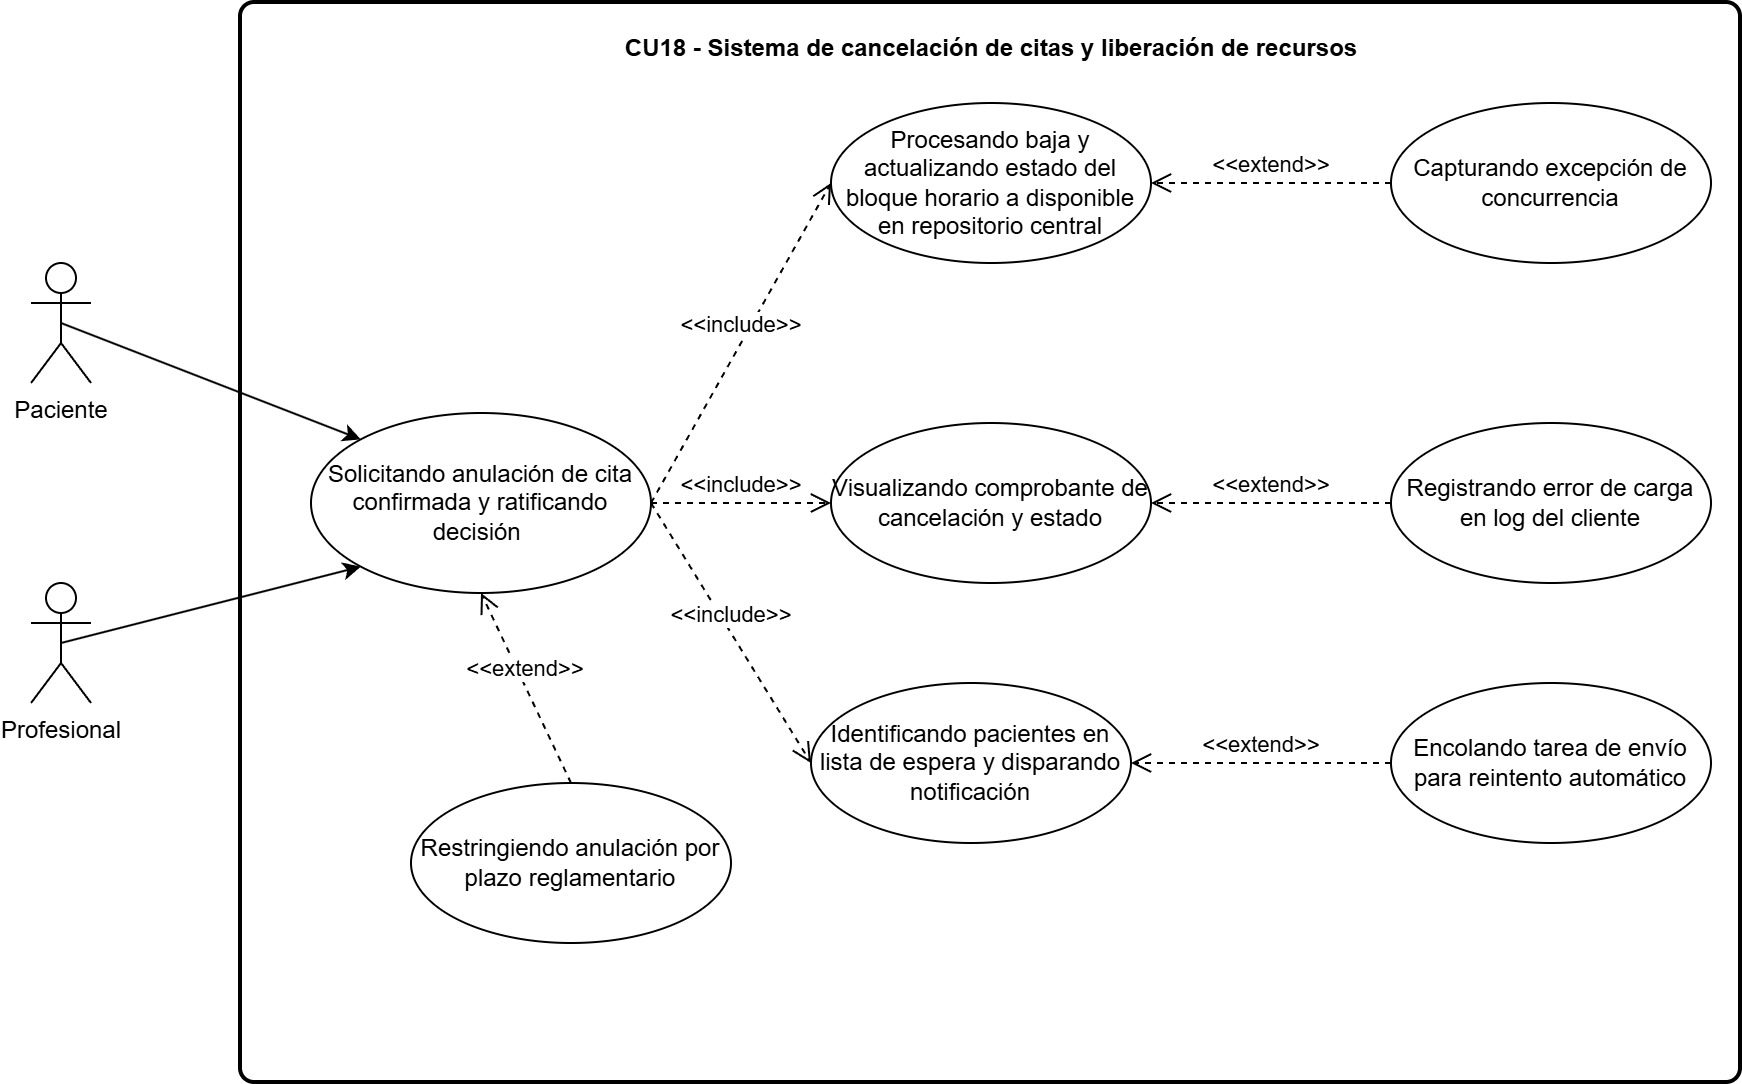

The diagram above was exported from draw.io. Its source (the exported page's mxGraphModel, read from the mxfile embedded in the PNG):
<mxGraphModel dx="1643" dy="863" grid="1" gridSize="10" guides="1" tooltips="1" connect="1" arrows="1" fold="1" page="1" pageScale="1" pageWidth="827" pageHeight="1169" math="0" shadow="0">
  <root>
    <mxCell id="0" />
    <mxCell id="1" parent="0" />
    <mxCell id="yaebMsHNpobG6r959qq7-1" parent="1" style="rounded=1;whiteSpace=wrap;html=1;absoluteArcSize=1;arcSize=14;strokeWidth=2;" value="" vertex="1">
      <mxGeometry height="540" width="750" x="365" y="30" as="geometry" />
    </mxCell>
    <mxCell id="yaebMsHNpobG6r959qq7-2" parent="1" style="ellipse;whiteSpace=wrap;html=1;" value="Solicitando anulación de cita confirmada y ratificando decisión&amp;nbsp;" vertex="1">
      <mxGeometry height="90" width="170" x="400" y="235" as="geometry" />
    </mxCell>
    <mxCell id="yaebMsHNpobG6r959qq7-3" parent="1" style="ellipse;whiteSpace=wrap;html=1;" value="Procesando baja y actualizando estado del bloque horario a disponible en repositorio central" vertex="1">
      <mxGeometry height="80" width="160" x="660" y="80" as="geometry" />
    </mxCell>
    <mxCell id="yaebMsHNpobG6r959qq7-4" parent="1" style="ellipse;whiteSpace=wrap;html=1;" value="Visualizando comprobante de cancelación y estado" vertex="1">
      <mxGeometry height="80" width="160" x="660" y="240" as="geometry" />
    </mxCell>
    <mxCell id="yaebMsHNpobG6r959qq7-5" parent="1" style="ellipse;whiteSpace=wrap;html=1;" value="Identificando pacientes en lista de espera y disparando notificación" vertex="1">
      <mxGeometry height="80" width="160" x="650" y="370" as="geometry" />
    </mxCell>
    <mxCell id="yaebMsHNpobG6r959qq7-6" edge="1" parent="1" source="yaebMsHNpobG6r959qq7-2" style="html=1;verticalAlign=bottom;endArrow=open;dashed=1;endSize=8;curved=0;rounded=0;exitX=1;exitY=0.5;exitDx=0;exitDy=0;entryX=0;entryY=0.5;entryDx=0;entryDy=0;" target="yaebMsHNpobG6r959qq7-5" value="&amp;lt;&amp;lt;include&amp;gt;&amp;gt;">
      <mxGeometry relative="1" as="geometry">
        <mxPoint x="750" y="290" as="sourcePoint" />
        <mxPoint x="630" y="410" as="targetPoint" />
      </mxGeometry>
    </mxCell>
    <mxCell id="yaebMsHNpobG6r959qq7-7" edge="1" parent="1" source="yaebMsHNpobG6r959qq7-2" style="html=1;verticalAlign=bottom;endArrow=open;dashed=1;endSize=8;curved=0;rounded=0;exitX=1;exitY=0.5;exitDx=0;exitDy=0;entryX=0;entryY=0.5;entryDx=0;entryDy=0;" target="yaebMsHNpobG6r959qq7-4" value="&amp;lt;&amp;lt;include&amp;gt;&amp;gt;">
      <mxGeometry relative="1" as="geometry">
        <mxPoint x="760" y="100" as="sourcePoint" />
        <mxPoint x="760" y="170" as="targetPoint" />
      </mxGeometry>
    </mxCell>
    <mxCell id="yaebMsHNpobG6r959qq7-8" edge="1" parent="1" source="yaebMsHNpobG6r959qq7-2" style="html=1;verticalAlign=bottom;endArrow=open;dashed=1;endSize=8;curved=0;rounded=0;entryX=0;entryY=0.5;entryDx=0;entryDy=0;exitX=1;exitY=0.5;exitDx=0;exitDy=0;" target="yaebMsHNpobG6r959qq7-3" value="&amp;lt;&amp;lt;include&amp;gt;&amp;gt;">
      <mxGeometry relative="1" as="geometry">
        <mxPoint x="650" y="70" as="sourcePoint" />
        <mxPoint x="730" y="110" as="targetPoint" />
      </mxGeometry>
    </mxCell>
    <mxCell id="yaebMsHNpobG6r959qq7-9" parent="1" style="ellipse;whiteSpace=wrap;html=1;" value="Restringiendo anulación por plazo reglamentario" vertex="1">
      <mxGeometry height="80" width="160" x="450" y="420" as="geometry" />
    </mxCell>
    <mxCell id="yaebMsHNpobG6r959qq7-10" parent="1" style="ellipse;whiteSpace=wrap;html=1;" value="Capturando excepción de concurrencia" vertex="1">
      <mxGeometry height="80" width="160" x="940" y="80" as="geometry" />
    </mxCell>
    <mxCell id="yaebMsHNpobG6r959qq7-11" parent="1" style="ellipse;whiteSpace=wrap;html=1;" value="Registrando error de carga en log del cliente" vertex="1">
      <mxGeometry height="80" width="160" x="940" y="240" as="geometry" />
    </mxCell>
    <mxCell id="yaebMsHNpobG6r959qq7-12" parent="1" style="ellipse;whiteSpace=wrap;html=1;" value="Encolando tarea de envío para reintento automático" vertex="1">
      <mxGeometry height="80" width="160" x="940" y="370" as="geometry" />
    </mxCell>
    <mxCell id="yaebMsHNpobG6r959qq7-13" edge="1" parent="1" source="yaebMsHNpobG6r959qq7-9" style="html=1;verticalAlign=bottom;endArrow=open;dashed=1;endSize=8;curved=0;rounded=0;entryX=0.5;entryY=1;entryDx=0;entryDy=0;exitX=0.5;exitY=0;exitDx=0;exitDy=0;" target="yaebMsHNpobG6r959qq7-2" value="&amp;lt;&amp;lt;extend&amp;gt;&amp;gt;">
      <mxGeometry relative="1" as="geometry">
        <mxPoint x="880" y="70" as="sourcePoint" />
        <mxPoint x="690" y="70" as="targetPoint" />
      </mxGeometry>
    </mxCell>
    <mxCell id="yaebMsHNpobG6r959qq7-14" edge="1" parent="1" source="yaebMsHNpobG6r959qq7-10" style="html=1;verticalAlign=bottom;endArrow=open;dashed=1;endSize=8;curved=0;rounded=0;entryX=1;entryY=0.5;entryDx=0;entryDy=0;exitX=0;exitY=0.5;exitDx=0;exitDy=0;" target="yaebMsHNpobG6r959qq7-3" value="&amp;lt;&amp;lt;extend&amp;gt;&amp;gt;">
      <mxGeometry relative="1" as="geometry">
        <mxPoint x="1040" y="140" as="sourcePoint" />
        <mxPoint x="850" y="140" as="targetPoint" />
      </mxGeometry>
    </mxCell>
    <mxCell id="yaebMsHNpobG6r959qq7-15" edge="1" parent="1" source="yaebMsHNpobG6r959qq7-11" style="html=1;verticalAlign=bottom;endArrow=open;dashed=1;endSize=8;curved=0;rounded=0;entryX=1;entryY=0.5;entryDx=0;entryDy=0;exitX=0;exitY=0.5;exitDx=0;exitDy=0;" target="yaebMsHNpobG6r959qq7-4" value="&amp;lt;&amp;lt;extend&amp;gt;&amp;gt;">
      <mxGeometry relative="1" as="geometry">
        <mxPoint x="1070" y="250" as="sourcePoint" />
        <mxPoint x="880" y="250" as="targetPoint" />
      </mxGeometry>
    </mxCell>
    <mxCell id="yaebMsHNpobG6r959qq7-16" edge="1" parent="1" source="yaebMsHNpobG6r959qq7-12" style="html=1;verticalAlign=bottom;endArrow=open;dashed=1;endSize=8;curved=0;rounded=0;entryX=1;entryY=0.5;entryDx=0;entryDy=0;exitX=0;exitY=0.5;exitDx=0;exitDy=0;" target="yaebMsHNpobG6r959qq7-5" value="&amp;lt;&amp;lt;extend&amp;gt;&amp;gt;">
      <mxGeometry relative="1" as="geometry">
        <mxPoint x="1100" y="390" as="sourcePoint" />
        <mxPoint x="910" y="390" as="targetPoint" />
      </mxGeometry>
    </mxCell>
    <mxCell id="yaebMsHNpobG6r959qq7-18" edge="1" parent="1" source="yaebMsHNpobG6r959qq7-17" style="rounded=0;orthogonalLoop=1;jettySize=auto;html=1;exitX=0.5;exitY=0.5;exitDx=0;exitDy=0;exitPerimeter=0;entryX=0;entryY=1;entryDx=0;entryDy=0;" target="yaebMsHNpobG6r959qq7-2">
      <mxGeometry relative="1" as="geometry" />
    </mxCell>
    <mxCell id="yaebMsHNpobG6r959qq7-17" parent="1" style="shape=umlActor;verticalLabelPosition=bottom;verticalAlign=top;html=1;" value="Profesional" vertex="1">
      <mxGeometry height="60" width="30" x="260" y="320" as="geometry" />
    </mxCell>
    <mxCell id="sPxwwEmUbHkUY9FZtXKx-1" parent="1" style="text;align=center;fontStyle=1;verticalAlign=middle;spacingLeft=3;spacingRight=3;strokeColor=none;rotatable=0;points=[[0,0.5],[1,0.5]];portConstraint=eastwest;html=1;" value="CU18 - Sistema de cancelación de citas y liberación de recursos" vertex="1">
      <mxGeometry height="26" width="80" x="700" y="40" as="geometry" />
    </mxCell>
    <mxCell id="rsoyntRh5kGTrKu7TwXh-2" edge="1" parent="1" source="rsoyntRh5kGTrKu7TwXh-1" style="rounded=0;orthogonalLoop=1;jettySize=auto;html=1;exitX=0.5;exitY=0.5;exitDx=0;exitDy=0;exitPerimeter=0;entryX=0;entryY=0;entryDx=0;entryDy=0;" target="yaebMsHNpobG6r959qq7-2">
      <mxGeometry relative="1" as="geometry" />
    </mxCell>
    <mxCell id="rsoyntRh5kGTrKu7TwXh-1" parent="1" style="shape=umlActor;verticalLabelPosition=bottom;verticalAlign=top;html=1;" value="Paciente" vertex="1">
      <mxGeometry height="60" width="30" x="260" y="160" as="geometry" />
    </mxCell>
  </root>
</mxGraphModel>